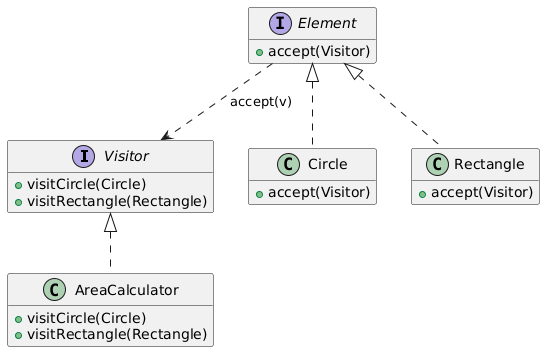

The diagram above was rendered by PlantUML. Its source (embedded in the PNG):
@startuml

hide empty attributes
hide empty methods

interface Visitor {
    + visitCircle(Circle)
    + visitRectangle(Rectangle)
}

interface Element {
    + accept(Visitor)
}

class AreaCalculator {
    + visitCircle(Circle)
    + visitRectangle(Rectangle)
}

class Circle {
    + accept(Visitor)
}

class Rectangle {
    + accept(Visitor)
}

Visitor <|.. AreaCalculator
Element <|.. Circle
Element <|.. Rectangle
Element ..> Visitor : accept(v)

@enduml